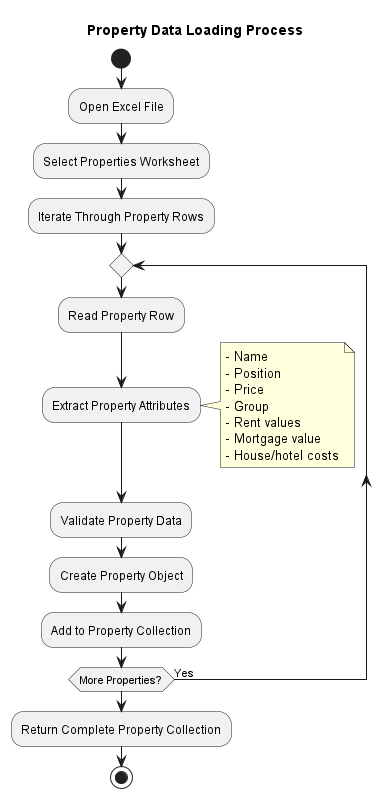

The diagram above was rendered by PlantUML. Its source (embedded in the PNG):
@startuml

title Property Data Loading Process

start

:Open Excel File;

:Select Properties Worksheet;

:Iterate Through Property Rows;

repeat
  :Read Property Row;

  :Extract Property Attributes;
  note right
    - Name
    - Position
    - Price
    - Group
    - Rent values
    - Mortgage value
    - House/hotel costs
  end note

  :Validate Property Data;

  :Create Property Object;

  :Add to Property Collection;
repeat while (More Properties?) is (Yes)

:Return Complete Property Collection;

stop

@enduml